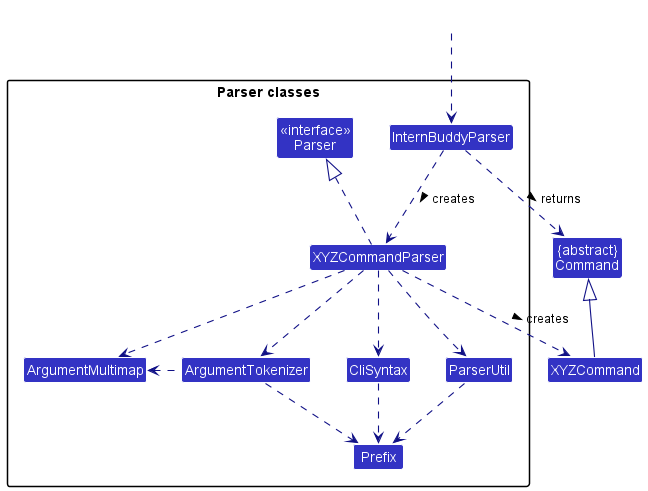

The diagram above was rendered by PlantUML. Its source (embedded in the PNG):
@startuml
!include style.puml
skinparam arrowThickness 1.1
skinparam arrowColor LOGIC_COLOR_T4
skinparam classBackgroundColor LOGIC_COLOR

Class "{abstract}\nCommand" as Command
Class XYZCommand

package "Parser classes"{
Class "<<interface>>\nParser" as Parser
Class InternBuddyParser
Class XYZCommandParser
Class CliSyntax
Class ParserUtil
Class ArgumentMultimap
Class ArgumentTokenizer
Class Prefix
}

Class HiddenOutside #FFFFFF
HiddenOutside ..> InternBuddyParser

InternBuddyParser .down.> XYZCommandParser: creates >

XYZCommandParser ..> XYZCommand : creates >
InternBuddyParser ..> Command : returns >
XYZCommandParser .up.|> Parser
XYZCommandParser ..> ArgumentMultimap
XYZCommandParser ..> ArgumentTokenizer
ArgumentTokenizer .left.> ArgumentMultimap
XYZCommandParser ..> CliSyntax
CliSyntax ..> Prefix
XYZCommandParser ..> ParserUtil
ParserUtil .down.> Prefix
ArgumentTokenizer .down.> Prefix
XYZCommand -up-|> Command
@enduml